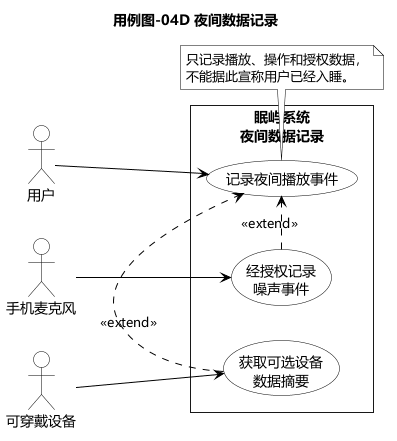

The diagram above was rendered by PlantUML. Its source (embedded in the PNG):
@startuml
title 用例图-04D 夜间数据记录
left to right direction
skinparam defaultFontName Microsoft YaHei
skinparam monochrome true
skinparam shadowing false
skinparam roundcorner 0
skinparam ArrowThickness 1
skinparam nodesep 35
skinparam ranksep 45
skinparam packageStyle rectangle
skinparam usecase {
  BackgroundColor White
  BorderColor Black
  ArrowColor Black
  FontColor Black
}
skinparam actor {
  BorderColor Black
  BackgroundColor White
  FontColor Black
}
skinparam note {
  BackgroundColor White
  BorderColor Black
  FontColor Black
}

actor 用户
actor 手机麦克风
actor 可穿戴设备

rectangle "眠屿系统\n夜间数据记录" {
  usecase "记录夜间播放事件" as Record
  usecase "经授权记录\n噪声事件" as Noise
  usecase "获取可选设备\n数据摘要" as Device
}

用户 --> Record
手机麦克风 --> Noise
可穿戴设备 --> Device
Noise .> Record : <<extend>>
Device .> Record : <<extend>>

note bottom of Record
只记录播放、操作和授权数据，
不能据此宣称用户已经入睡。
end note
@enduml